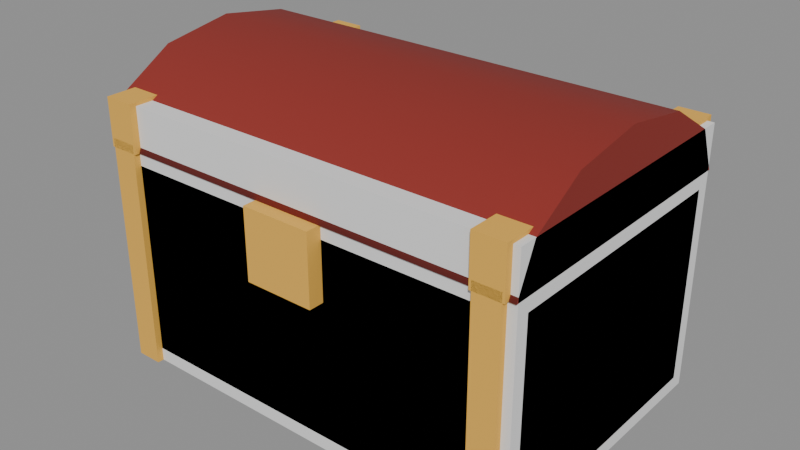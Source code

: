 # Source: chest.blend  (saved by Blender 5.2.45; exported with 4.5.12 LTS)
import bpy
from mathutils import Matrix  # noqa: F401  (used for matrix-valued properties, if any)

bpy.ops.wm.read_factory_settings(use_empty=True)
scene = bpy.context.scene
scene.name = 'Scene'

# ---- materials (node trees are filled in below, after node groups)
mat_vk_wood = bpy.data.materials.new('VK_wood')
mat_vk_wood.diffuse_color = (0.2542, 0.1022, 0.04374, 1.0)
mat_vk_gold = bpy.data.materials.new('VK_gold')
mat_vk_gold.diffuse_color = (0.8148, 0.4452, 0.06848, 1.0)
mat_vk_vermilion_dark = bpy.data.materials.new('VK_vermilion_dark')
mat_vk_vermilion_dark.diffuse_color = (0.2542, 0.02315, 0.016, 1.0)

# ---- material node trees
mat_vk_wood.use_nodes = True; mat_vk_wood.node_tree.nodes.clear()
_N = mat_vk_wood.node_tree.nodes; _L = mat_vk_wood.node_tree.links
n0 = _N.new('ShaderNodeBsdfPrincipled'); n0.name = 'Principled BSDF'; n0.location = (-200, 100)
n0.inputs[0].default_value = (0.2542, 0.1022, 0.04374, 1.0)
n0.inputs[2].default_value = 0.9
n0.inputs[10].default_value = 0.005
n1 = _N.new('ShaderNodeOutputMaterial'); n1.name = 'Material Output'; n1.location = (200, 100)
_L.new(n0.outputs[0], n1.inputs[0])
n1.is_active_output = True
mat_vk_gold.use_nodes = True; mat_vk_gold.node_tree.nodes.clear()
_N = mat_vk_gold.node_tree.nodes; _L = mat_vk_gold.node_tree.links
n0 = _N.new('ShaderNodeBsdfPrincipled'); n0.name = 'Principled BSDF'; n0.location = (-200, 100)
n0.inputs[0].default_value = (0.8148, 0.4452, 0.06848, 1.0)
n0.inputs[2].default_value = 0.9
n0.inputs[10].default_value = 0.005
n1 = _N.new('ShaderNodeOutputMaterial'); n1.name = 'Material Output'; n1.location = (200, 100)
_L.new(n0.outputs[0], n1.inputs[0])
n1.is_active_output = True
mat_vk_vermilion_dark.use_nodes = True; mat_vk_vermilion_dark.node_tree.nodes.clear()
_N = mat_vk_vermilion_dark.node_tree.nodes; _L = mat_vk_vermilion_dark.node_tree.links
n0 = _N.new('ShaderNodeBsdfPrincipled'); n0.name = 'Principled BSDF'; n0.location = (-200, 100)
n0.inputs[0].default_value = (0.2542, 0.02315, 0.016, 1.0)
n0.inputs[2].default_value = 0.9
n0.inputs[10].default_value = 0.005
n1 = _N.new('ShaderNodeOutputMaterial'); n1.name = 'Material Output'; n1.location = (200, 100)
_L.new(n0.outputs[0], n1.inputs[0])
n1.is_active_output = True

# ---- meshes
me_chestbase = bpy.data.meshes.new('ChestBase')
me_chestbase.from_pydata([(-0.42, 0.34, 0.52), (-0.42, 0.34, 0.0), (-0.42, -0.34, 0.52), (-0.42, -0.34, 0.0), (-0.48, 0.34, 0.52), (-0.48, 0.34, 0.0), (-0.48, -0.34, 0.52), (-0.48, -0.34, 0.0), (-0.47, -0.295, 0.0), (-0.47, -0.325, 0.03), (-0.5, -0.295, 0.03), (-0.47, -0.325, 0.47), (-0.47, -0.295, 0.5), (-0.5, -0.295, 0.47), (-0.47, 0.295, 0.0), (-0.5, 0.295, 0.03), (-0.47, 0.325, 0.03), (-0.47, 0.295, 0.5), (-0.47, 0.325, 0.47), (-0.5, 0.295, 0.47), (0.47, -0.295, 0.0), (0.5, -0.295, 0.03), (0.47, -0.325, 0.03), (0.47, -0.295, 0.5), (0.47, -0.325, 0.47), (0.5, -0.295, 0.47), (0.47, 0.295, 0.0), (0.47, 0.325, 0.03), (0.5, 0.295, 0.03), (0.47, 0.295, 0.5), (0.5, 0.295, 0.47), (0.47, 0.325, 0.47), (0.42, -0.34, 0.0), (0.42, -0.34, 0.52), (0.42, 0.34, 0.0), (0.42, 0.34, 0.52), (0.48, -0.34, 0.0), (0.48, -0.34, 0.52), (0.48, 0.34, 0.0), (0.48, 0.34, 0.52), (-0.08, -0.36, 0.34), (-0.08, -0.36, 0.5), (-0.08, -0.3, 0.34), (-0.08, -0.3, 0.5), (0.08, -0.36, 0.34), (0.08, -0.36, 0.5), (0.08, -0.3, 0.34), (0.08, -0.3, 0.5)], [], [(5, 4, 0, 1), (0, 4, 6, 2), (5, 1, 3, 7), (3, 2, 6, 7), (1, 0, 2, 3), (7, 6, 4, 5), (8, 9, 10), (11, 12, 13), (14, 15, 16), (17, 18, 19), (20, 21, 22), (23, 24, 25), (26, 27, 28), (29, 30, 31), (14, 8, 10, 15), (9, 11, 13, 10), (12, 17, 19, 13), (18, 16, 15, 19), (26, 14, 16, 27), (17, 29, 31, 18), (30, 28, 27, 31), (20, 26, 28, 21), (29, 23, 25, 30), (24, 22, 21, 25), (8, 20, 22, 9), (23, 12, 11, 24), (14, 26, 20, 8), (10, 13, 19, 15), (22, 24, 11, 9), (29, 17, 12, 23), (16, 18, 31, 27), (28, 30, 25, 21), (32, 33, 35, 34), (34, 35, 39, 38), (38, 39, 37, 36), (36, 37, 33, 32), (34, 38, 36, 32), (39, 35, 33, 37), (40, 41, 43, 42), (42, 43, 47, 46), (46, 47, 45, 44), (44, 45, 41, 40), (42, 46, 44, 40), (47, 43, 41, 45)])
me_chestbase.polygons.foreach_set('use_smooth', [0, 0, 0, 0, 0, 0, 1, 1, 1, 1, 1, 1, 1, 1, 1, 1, 1, 1, 1, 1, 1, 1, 1, 1, 1, 1, 1, 1, 1, 1, 1, 1, 0, 0, 0, 0, 0, 0, 0, 0, 0, 0, 0, 0])
me_chestbase.polygons.foreach_set('material_index', [1, 1, 1, 1, 1, 1, 0, 0, 0, 0, 0, 0, 0, 0, 0, 0, 0, 0, 0, 0, 0, 0, 0, 0, 0, 0, 0, 0, 0, 0, 0, 0, 1, 1, 1, 1, 1, 1, 1, 1, 1, 1, 1, 1])
_k = set([(8, 9), (8, 10), (8, 14), (8, 20), (9, 10), (9, 11), (9, 22), (10, 13), (10, 15), (11, 12), (11, 13), (11, 24), (12, 13), (12, 17), (12, 23), (13, 19), (14, 15), (14, 16), (14, 26), (15, 16), (15, 19), (16, 18), (16, 27), (17, 18), (17, 19), (17, 29), (18, 19), (18, 31), (20, 21), (20, 22), (20, 26), (21, 22), (21, 25), (21, 28), (22, 24), (23, 24), (23, 25), (23, 29), (24, 25), (25, 30), (26, 27), (26, 28), (27, 28), (27, 31), (28, 30), (29, 30), (29, 31), (30, 31)])
me_chestbase.attributes.new('sharp_edge', 'BOOLEAN', 'EDGE').data.foreach_set('value', [ (min(e.vertices), max(e.vertices)) in _k for e in me_chestbase.edges])
_uv = me_chestbase.uv_layers.new(name='Float2')
_uv.uv.foreach_set('vector', [-0.48, 0.0, -0.48, 0.52, -0.42, 0.52, -0.42, 0.0, -0.42, 0.34, -0.48, 0.34, -0.48, -0.34, -0.42, -0.34, -0.48, 0.34, -0.42, 0.34, -0.42, -0.34, -0.48, -0.34, -0.42, 0.0, -0.42, 0.52, -0.48, 0.52, -0.48, 0.0, 0.34, 0.0, 0.34, 0.52, -0.34, 0.52, -0.34, 0.0, -0.34, 0.0, -0.34, 0.52, 0.34, 0.52, 0.34, 0.0, -0.295, 0.0, -0.325, 0.03, -0.295, 0.03, -0.325, 0.47, -0.295, 0.5, -0.295, 0.47, 0.295, 0.0, 0.295, 0.03, 0.325, 0.03, 0.295, 0.5, 0.325, 0.47, 0.295, 0.47, -0.295, 0.0, -0.295, 0.03, -0.325, 0.03, -0.295, 0.5, -0.325, 0.47, -0.295, 0.47, 0.295, 0.0, 0.325, 0.03, 0.295, 0.03, 0.295, 0.5, 0.295, 0.47, 0.325, 0.47, 0.295, 0.0, -0.295, 0.0, -0.295, 0.03, 0.295, 0.03, -0.325, 0.03, -0.325, 0.47, -0.295, 0.47, -0.295, 0.03, -0.295, 0.5, 0.295, 0.5, 0.295, 0.47, -0.295, 0.47, 0.325, 0.47, 0.325, 0.03, 0.295, 0.03, 0.295, 0.47, 0.47, 0.0, -0.47, 0.0, -0.47, 0.03, 0.47, 0.03, -0.47, 0.5, 0.47, 0.5, 0.47, 0.47, -0.47, 0.47, 0.295, 0.47, 0.295, 0.03, 0.325, 0.03, 0.325, 0.47, -0.295, 0.0, 0.295, 0.0, 0.295, 0.03, -0.295, 0.03, 0.295, 0.5, -0.295, 0.5, -0.295, 0.47, 0.295, 0.47, -0.325, 0.47, -0.325, 0.03, -0.295, 0.03, -0.295, 0.47, -0.47, 0.0, 0.47, 0.0, 0.47, 0.03, -0.47, 0.03, 0.47, 0.5, -0.47, 0.5, -0.47, 0.47, 0.47, 0.47, -0.47, 0.295, 0.47, 0.295, 0.47, -0.295, -0.47, -0.295, -0.295, 0.03, -0.295, 0.47, 0.295, 0.47, 0.295, 0.03, 0.47, 0.03, 0.47, 0.47, -0.47, 0.47, -0.47, 0.03, 0.47, 0.295, -0.47, 0.295, -0.47, -0.295, 0.47, -0.295, -0.47, 0.03, -0.47, 0.47, 0.47, 0.47, 0.47, 0.03, 0.295, 0.03, 0.295, 0.47, -0.295, 0.47, -0.295, 0.03, -0.34, 0.0, -0.34, 0.52, 0.34, 0.52, 0.34, 0.0, 0.42, 0.0, 0.42, 0.52, 0.48, 0.52, 0.48, 0.0, 0.34, 0.0, 0.34, 0.52, -0.34, 0.52, -0.34, 0.0, 0.48, 0.0, 0.48, 0.52, 0.42, 0.52, 0.42, 0.0, 0.42, 0.34, 0.48, 0.34, 0.48, -0.34, 0.42, -0.34, 0.48, 0.34, 0.42, 0.34, 0.42, -0.34, 0.48, -0.34, -0.36, 0.34, -0.36, 0.5, -0.3, 0.5, -0.3, 0.34, -0.08, 0.34, -0.08, 0.5, 0.08, 0.5, 0.08, 0.34, -0.3, 0.34, -0.3, 0.5, -0.36, 0.5, -0.36, 0.34, 0.08, 0.34, 0.08, 0.5, -0.08, 0.5, -0.08, 0.34, -0.08, -0.3, 0.08, -0.3, 0.08, -0.36, -0.08, -0.36, 0.08, -0.3, -0.08, -0.3, -0.08, -0.36, 0.08, -0.36])
me_chestbase.materials.append(mat_vk_wood)
me_chestbase.materials.append(mat_vk_gold)
me_chestbase.update()
me_lid = bpy.data.meshes.new('Lid')
me_lid.from_pydata([(0.415, -0.66, 0.108), (0.415, -0.66, 0.0), (-0.5, 0.01, 1.311e-08), (0.5, 0.01, 0.0), (-0.5, -0.03421, 0.0), (0.5, -0.03421, 0.0), (-0.5, -0.155, 0.0), (0.5, -0.155, 0.0), (-0.5, -0.32, 0.0), (0.5, -0.32, 0.0), (-0.5, -0.485, 0.0), (0.5, -0.485, 0.0), (-0.5, -0.6058, 0.0), (0.5, -0.6058, 0.0), (-0.5, -0.65, 1.311e-08), (0.5, -0.65, 0.0), (-0.5, -0.6058, 0.099), (0.5, -0.6058, 0.099), (-0.5, -0.485, 0.1715), (0.5, -0.485, 0.1715), (-0.5, -0.32, 0.198), (0.5, -0.32, 0.198), (-0.5, -0.155, 0.1715), (0.5, -0.155, 0.1715), (-0.5, -0.03421, 0.099), (0.5, -0.03421, 0.099), (0.415, 0.02, 0.0), (0.415, 0.02, 0.108), (0.485, -0.66, 0.0), (0.485, -0.66, 0.108), (0.485, 0.02, 0.0), (0.485, 0.02, 0.108), (-0.485, -0.66, 0.0), (-0.485, -0.66, 0.108), (-0.485, 0.02, 0.0), (-0.485, 0.02, 0.108), (-0.415, -0.66, 0.0), (-0.415, -0.66, 0.108), (-0.415, 0.02, 0.0), (-0.415, 0.02, 0.108)], [], [(34, 38, 36, 32), (2, 3, 5, 4), (36, 37, 33, 32), (4, 5, 7, 6), (38, 39, 37, 36), (6, 7, 9, 8), (34, 35, 39, 38), (8, 9, 11, 10), (32, 33, 35, 34), (10, 11, 13, 12), (31, 27, 0, 29), (12, 13, 15, 14), (26, 30, 28, 1), (14, 15, 17, 16), (28, 29, 0, 1), (16, 17, 19, 18), (30, 31, 29, 28), (18, 19, 21, 20), (26, 27, 31, 30), (20, 21, 23, 22), (5, 3, 25, 23, 21, 19, 17, 15, 13, 11, 9, 7), (1, 0, 27, 26), (22, 23, 25, 24), (39, 35, 33, 37), (24, 25, 3, 2), (2, 4, 6, 8, 10, 12, 14, 16, 18, 20, 22, 24)])
me_lid.polygons.foreach_set('use_smooth', [0, 1, 0, 1, 0, 1, 0, 1, 0, 1, 0, 1, 0, 1, 0, 1, 0, 1, 0, 1, 1, 0, 1, 0, 1, 1])
me_lid.polygons.foreach_set('material_index', [1, 0, 1, 0, 1, 0, 1, 0, 1, 0, 1, 0, 1, 0, 1, 0, 1, 0, 1, 0, 0, 1, 0, 1, 0, 0])
_k = set([(2, 4), (2, 24), (3, 5), (3, 25), (4, 6), (5, 7), (6, 8), (7, 9), (8, 10), (9, 11), (10, 12), (11, 13), (12, 14), (13, 15), (14, 16), (15, 17), (16, 18), (17, 19), (18, 20), (19, 21), (20, 22), (21, 23), (22, 24), (23, 25)])
me_lid.attributes.new('sharp_edge', 'BOOLEAN', 'EDGE').data.foreach_set('value', [ (min(e.vertices), max(e.vertices)) in _k for e in me_lid.edges])
_uv = me_lid.uv_layers.new(name='Float2')
_uv.uv.foreach_set('vector', [-0.485, 0.34, -0.415, 0.34, -0.415, -0.34, -0.485, -0.34, -0.5, 2.186e-08, 0.5, -2.186e-08, 0.5, -0.165, -0.5, -0.165, -0.415, -0.18, -0.415, 0.18, -0.485, 0.18, -0.485, -0.18, -0.5, -0.165, 0.5, -0.165, 0.5, -0.2858, -0.5, -0.2858, 0.34, -0.18, 0.34, 0.18, -0.34, 0.18, -0.34, -0.18, -0.5, 0.165, 0.5, 0.165, 0.5, 0.0, -0.5, 0.0, -0.485, -0.18, -0.485, 0.18, -0.415, 0.18, -0.415, -0.18, -0.5, 0.0, 0.5, 0.0, 0.5, -0.165, -0.5, -0.165, -0.34, -0.18, -0.34, 0.18, 0.34, 0.18, 0.34, -0.18, -0.5, -0.2858, 0.5, -0.2858, 0.5, -0.165, -0.5, -0.165, 0.485, 0.34, 0.415, 0.34, 0.415, -0.34, 0.485, -0.34, -0.5, -0.165, 0.5, -0.165, 0.5, -2.186e-08, -0.5, 2.186e-08, 0.415, 0.34, 0.485, 0.34, 0.485, -0.34, 0.415, -0.34, -0.5, 2.186e-08, 0.5, -2.186e-08, 0.5, 0.165, -0.5, 0.165, 0.485, -0.18, 0.485, 0.18, 0.415, 0.18, 0.415, -0.18, -0.5, 0.165, 0.5, 0.165, 0.5, 0.2858, -0.5, 0.2858, 0.34, -0.18, 0.34, 0.18, -0.34, 0.18, -0.34, -0.18, -0.5, -0.165, 0.5, -0.165, 0.5, 0.0, -0.5, 0.0, 0.415, -0.18, 0.415, 0.18, 0.485, 0.18, 0.485, -0.18, -0.5, 0.0, 0.5, 0.0, 0.5, 0.165, -0.5, 0.165, 0.2858, -0.165, 0.33, -2.186e-08, 0.2858, 0.165, 0.165, 0.2858, 0.0, 0.33, -0.165, 0.2858, -0.2858, 0.165, -0.33, -2.186e-08, -0.2858, -0.165, -0.165, -0.2858, 0.0, -0.33, 0.165, -0.2858, -0.34, -0.18, -0.34, 0.18, 0.34, 0.18, 0.34, -0.18, -0.5, 0.2858, 0.5, 0.2858, 0.5, 0.165, -0.5, 0.165, -0.415, 0.34, -0.485, 0.34, -0.485, -0.34, -0.415, -0.34, -0.5, 0.165, 0.5, 0.165, 0.5, -2.186e-08, -0.5, 2.186e-08, 0.33, 2.186e-08, 0.2858, -0.165, 0.165, -0.2858, 0.0, -0.33, -0.165, -0.2858, -0.2858, -0.165, -0.33, 2.186e-08, -0.2858, 0.165, -0.165, 0.2858, 0.0, 0.33, 0.165, 0.2858, 0.2858, 0.165])
me_lid.materials.append(mat_vk_vermilion_dark)
me_lid.materials.append(mat_vk_gold)
me_lid.update()
me_body_convcolonly = bpy.data.meshes.new('Body-convcolonly')
me_body_convcolonly.from_pydata([(-0.5, -0.325, 0.0), (-0.5, -0.325, 0.6), (-0.5, 0.325, 0.0), (-0.5, 0.325, 0.6), (0.5, -0.325, 0.0), (0.5, -0.325, 0.6), (0.5, 0.325, 0.0), (0.5, 0.325, 0.6)], [], [(0, 1, 3, 2), (2, 3, 7, 6), (6, 7, 5, 4), (4, 5, 1, 0), (2, 6, 4, 0), (7, 3, 1, 5)])
_uv = me_body_convcolonly.uv_layers.new(name='Float2')
_uv.uv.foreach_set('vector', [-0.325, 0.0, -0.325, 0.6, 0.325, 0.6, 0.325, 0.0, -0.5, 0.0, -0.5, 0.6, 0.5, 0.6, 0.5, 0.0, 0.325, 0.0, 0.325, 0.6, -0.325, 0.6, -0.325, 0.0, 0.5, 0.0, 0.5, 0.6, -0.5, 0.6, -0.5, 0.0, -0.5, 0.325, 0.5, 0.325, 0.5, -0.325, -0.5, -0.325, 0.5, 0.325, -0.5, 0.325, -0.5, -0.325, 0.5, -0.325])
me_body_convcolonly.update()

# ---- objects
ob_chestbase = bpy.data.objects.new('ChestBase', me_chestbase)
ob_lid = bpy.data.objects.new('Lid', me_lid)
ob_body_convcolonly = bpy.data.objects.new('Body-convcolonly', me_body_convcolonly)

# ---- transforms, parenting, visibility, modifiers, constraints
ob_chestbase.location = (0.0, 0.0, 0.0)
ob_lid.location = (0.0, 0.32, 0.5)
ob_body_convcolonly.location = (0.0, 0.0, 0.0)

# ---- collection membership
scene.collection.objects.link(ob_chestbase)
scene.collection.objects.link(ob_lid)
scene.collection.objects.link(ob_body_convcolonly)

# ---- scene / render settings (as saved in the file)
scene.frame_start = 1; scene.frame_end = 250; scene.frame_set(1)
scene.render.engine = 'BLENDER_EEVEE_NEXT'
scene.render.fps = 30
scene.render.bake_bias = 0.0
scene.render.bake_samples = 0
scene.render.compositor_device = 'GPU'
scene.eevee.use_volume_custom_range = False
scene.eevee.fast_gi_thickness_near = 0.1
scene.eevee.fast_gi_thickness_far = 0.0
scene.eevee.ray_tracing_options.screen_trace_thickness = 0.1
bpy.context.view_layer.update()

# ---- added for rendering (the .blend has no active camera and no usable light): camera, sun + grey world if the file has none
cam_auto = bpy.data.cameras.new('AutoCamera')
cam_auto.lens = 50.0
cam_auto.sensor_width = 36.0
cam_auto.clip_end = 1000.0
ob_auto_camera = bpy.data.objects.new('AutoCamera', cam_auto)
scene.collection.objects.link(ob_auto_camera)
ob_auto_camera.location = (1.30099, -1.57118, 1.38979)
ob_auto_camera.rotation_euler = (1.09748, -7.21219e-08, 0.694738)
scene.camera = ob_auto_camera
light_auto_sun = bpy.data.lights.new('AutoSun', 'SUN')
light_auto_sun.energy = 3.0
light_auto_sun.angle = 0.0523599
ob_auto_sun = bpy.data.objects.new('AutoSun', light_auto_sun)
scene.collection.objects.link(ob_auto_sun)
ob_auto_sun.rotation_euler = (0.872665, 0.174533, 0.523599)
if scene.world is None:
    world_auto = bpy.data.worlds.new('AutoWorld')
    world_auto.color = (0.3, 0.3, 0.3)
    scene.world = world_auto
bpy.context.view_layer.update()

